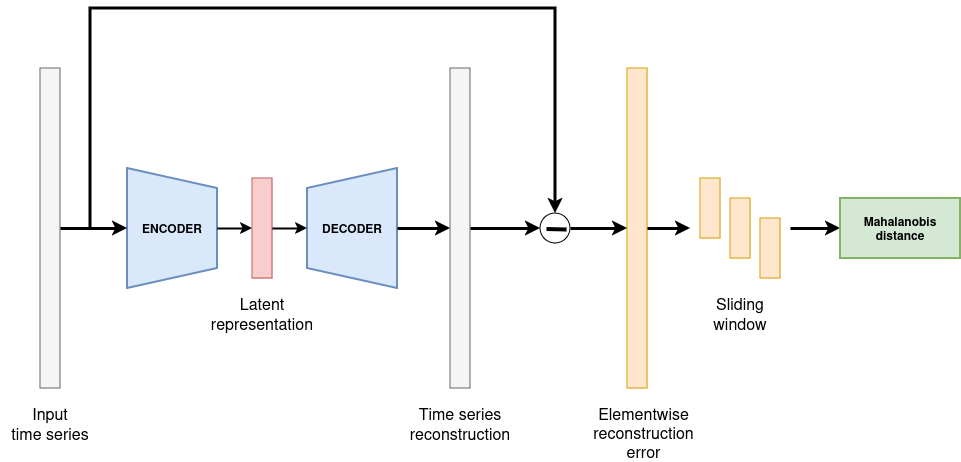

The diagram above was exported from draw.io. Its source (the exported page's mxGraphModel, read from the mxfile embedded in the PNG):
<mxGraphModel dx="1368" dy="760" grid="1" gridSize="10" guides="1" tooltips="1" connect="1" arrows="1" fold="1" page="1" pageScale="1" pageWidth="827" pageHeight="1169" math="0" shadow="0">
  <root>
    <mxCell id="0" />
    <mxCell id="1" parent="0" />
    <mxCell id="nV4TwXNFhQdQhvi5g6rM-1" value="&lt;b&gt;ENCODER&lt;/b&gt;" style="shape=trapezoid;perimeter=trapezoidPerimeter;whiteSpace=wrap;html=1;fixedSize=1;direction=south;strokeWidth=2;fillColor=#dae8fc;strokeColor=#6c8ebf;" vertex="1" parent="1">
      <mxGeometry x="147" y="310" width="90" height="120" as="geometry" />
    </mxCell>
    <mxCell id="nV4TwXNFhQdQhvi5g6rM-2" value="" style="rounded=0;whiteSpace=wrap;html=1;direction=south;fillColor=#f5f5f5;fontColor=#333333;strokeColor=#666666;" vertex="1" parent="1">
      <mxGeometry x="60" y="210" width="20" height="320" as="geometry" />
    </mxCell>
    <mxCell id="nV4TwXNFhQdQhvi5g6rM-3" value="&lt;b&gt;DECODER&lt;/b&gt;" style="shape=trapezoid;perimeter=trapezoidPerimeter;whiteSpace=wrap;html=1;fixedSize=1;direction=north;strokeWidth=2;fillColor=#dae8fc;strokeColor=#6c8ebf;" vertex="1" parent="1">
      <mxGeometry x="327" y="310" width="90" height="120" as="geometry" />
    </mxCell>
    <mxCell id="nV4TwXNFhQdQhvi5g6rM-4" value="" style="rounded=0;whiteSpace=wrap;html=1;direction=south;fillColor=#f8cecc;strokeColor=#b85450;" vertex="1" parent="1">
      <mxGeometry x="272" y="320" width="20" height="100" as="geometry" />
    </mxCell>
    <mxCell id="nV4TwXNFhQdQhvi5g6rM-5" value="" style="rounded=0;whiteSpace=wrap;html=1;direction=south;fillColor=#f5f5f5;fontColor=#333333;strokeColor=#666666;" vertex="1" parent="1">
      <mxGeometry x="470" y="210" width="20" height="320" as="geometry" />
    </mxCell>
    <mxCell id="nV4TwXNFhQdQhvi5g6rM-6" value="" style="endArrow=classic;html=1;rounded=0;exitX=0.5;exitY=0;exitDx=0;exitDy=0;entryX=0.5;entryY=1;entryDx=0;entryDy=0;strokeWidth=3;" edge="1" parent="1" source="nV4TwXNFhQdQhvi5g6rM-2" target="nV4TwXNFhQdQhvi5g6rM-1">
      <mxGeometry width="50" height="50" relative="1" as="geometry">
        <mxPoint x="390" y="480" as="sourcePoint" />
        <mxPoint x="440" y="430" as="targetPoint" />
      </mxGeometry>
    </mxCell>
    <mxCell id="nV4TwXNFhQdQhvi5g6rM-7" value="" style="endArrow=classic;html=1;rounded=0;exitX=0.5;exitY=1;exitDx=0;exitDy=0;entryX=0.5;entryY=1;entryDx=0;entryDy=0;strokeWidth=3;" edge="1" parent="1" source="nV4TwXNFhQdQhvi5g6rM-3" target="nV4TwXNFhQdQhvi5g6rM-5">
      <mxGeometry width="50" height="50" relative="1" as="geometry">
        <mxPoint x="390" y="480" as="sourcePoint" />
        <mxPoint x="440" y="430" as="targetPoint" />
      </mxGeometry>
    </mxCell>
    <mxCell id="nV4TwXNFhQdQhvi5g6rM-8" value="" style="endArrow=classic;html=1;rounded=0;exitX=0.5;exitY=0;exitDx=0;exitDy=0;entryX=0.5;entryY=1;entryDx=0;entryDy=0;strokeWidth=2;" edge="1" parent="1" source="nV4TwXNFhQdQhvi5g6rM-1" target="nV4TwXNFhQdQhvi5g6rM-4">
      <mxGeometry width="50" height="50" relative="1" as="geometry">
        <mxPoint x="390" y="480" as="sourcePoint" />
        <mxPoint x="440" y="430" as="targetPoint" />
      </mxGeometry>
    </mxCell>
    <mxCell id="nV4TwXNFhQdQhvi5g6rM-9" value="" style="endArrow=classic;html=1;rounded=0;exitX=0.5;exitY=0;exitDx=0;exitDy=0;entryX=0.5;entryY=0;entryDx=0;entryDy=0;strokeWidth=2;" edge="1" parent="1" source="nV4TwXNFhQdQhvi5g6rM-4" target="nV4TwXNFhQdQhvi5g6rM-3">
      <mxGeometry width="50" height="50" relative="1" as="geometry">
        <mxPoint x="390" y="480" as="sourcePoint" />
        <mxPoint x="440" y="430" as="targetPoint" />
      </mxGeometry>
    </mxCell>
    <mxCell id="nV4TwXNFhQdQhvi5g6rM-10" value="" style="ellipse;whiteSpace=wrap;html=1;direction=south;" vertex="1" parent="1">
      <mxGeometry x="560" y="355" width="30" height="30" as="geometry" />
    </mxCell>
    <mxCell id="nV4TwXNFhQdQhvi5g6rM-13" value="" style="endArrow=none;html=1;rounded=0;strokeWidth=4;entryX=0.5;entryY=0;entryDx=0;entryDy=0;" edge="1" parent="1">
      <mxGeometry width="50" height="50" relative="1" as="geometry">
        <mxPoint x="566" y="370.5" as="sourcePoint" />
        <mxPoint x="586" y="371" as="targetPoint" />
        <Array as="points">
          <mxPoint x="566" y="371" />
        </Array>
      </mxGeometry>
    </mxCell>
    <mxCell id="nV4TwXNFhQdQhvi5g6rM-14" value="" style="endArrow=classic;html=1;rounded=0;entryX=0;entryY=0.5;entryDx=0;entryDy=0;strokeWidth=3;" edge="1" parent="1" target="nV4TwXNFhQdQhvi5g6rM-10">
      <mxGeometry width="50" height="50" relative="1" as="geometry">
        <mxPoint x="110" y="370" as="sourcePoint" />
        <mxPoint x="570" y="270" as="targetPoint" />
        <Array as="points">
          <mxPoint x="110" y="150" />
          <mxPoint x="575" y="150" />
        </Array>
      </mxGeometry>
    </mxCell>
    <mxCell id="nV4TwXNFhQdQhvi5g6rM-15" value="" style="endArrow=classic;html=1;rounded=0;exitX=0.5;exitY=0;exitDx=0;exitDy=0;entryX=0.5;entryY=1;entryDx=0;entryDy=0;strokeWidth=3;" edge="1" parent="1" source="nV4TwXNFhQdQhvi5g6rM-5" target="nV4TwXNFhQdQhvi5g6rM-10">
      <mxGeometry width="50" height="50" relative="1" as="geometry">
        <mxPoint x="390" y="480" as="sourcePoint" />
        <mxPoint x="440" y="430" as="targetPoint" />
      </mxGeometry>
    </mxCell>
    <mxCell id="nV4TwXNFhQdQhvi5g6rM-16" value="" style="rounded=0;whiteSpace=wrap;html=1;direction=south;fillColor=#ffe6cc;strokeColor=#d79b00;" vertex="1" parent="1">
      <mxGeometry x="647" y="210" width="20" height="320" as="geometry" />
    </mxCell>
    <mxCell id="nV4TwXNFhQdQhvi5g6rM-17" value="" style="endArrow=classic;html=1;rounded=0;entryX=0.5;entryY=1;entryDx=0;entryDy=0;exitX=0.5;exitY=0;exitDx=0;exitDy=0;strokeWidth=3;" edge="1" parent="1" source="nV4TwXNFhQdQhvi5g6rM-10" target="nV4TwXNFhQdQhvi5g6rM-16">
      <mxGeometry width="50" height="50" relative="1" as="geometry">
        <mxPoint x="390" y="480" as="sourcePoint" />
        <mxPoint x="440" y="430" as="targetPoint" />
      </mxGeometry>
    </mxCell>
    <mxCell id="nV4TwXNFhQdQhvi5g6rM-18" value="" style="rounded=0;whiteSpace=wrap;html=1;direction=south;fillColor=#ffe6cc;strokeColor=#d79b00;" vertex="1" parent="1">
      <mxGeometry x="720" y="320" width="20" height="60" as="geometry" />
    </mxCell>
    <mxCell id="nV4TwXNFhQdQhvi5g6rM-19" value="" style="rounded=0;whiteSpace=wrap;html=1;direction=south;fillColor=#ffe6cc;strokeColor=#d79b00;" vertex="1" parent="1">
      <mxGeometry x="750" y="340" width="20" height="60" as="geometry" />
    </mxCell>
    <mxCell id="nV4TwXNFhQdQhvi5g6rM-20" value="" style="rounded=0;whiteSpace=wrap;html=1;direction=south;fillColor=#ffe6cc;strokeColor=#d79b00;" vertex="1" parent="1">
      <mxGeometry x="780" y="360" width="20" height="60" as="geometry" />
    </mxCell>
    <mxCell id="nV4TwXNFhQdQhvi5g6rM-22" value="" style="endArrow=classic;html=1;rounded=0;exitX=0.5;exitY=0;exitDx=0;exitDy=0;strokeWidth=3;" edge="1" parent="1" source="nV4TwXNFhQdQhvi5g6rM-16">
      <mxGeometry width="50" height="50" relative="1" as="geometry">
        <mxPoint x="390" y="480" as="sourcePoint" />
        <mxPoint x="710" y="370" as="targetPoint" />
      </mxGeometry>
    </mxCell>
    <mxCell id="nV4TwXNFhQdQhvi5g6rM-23" value="" style="endArrow=classic;html=1;rounded=0;strokeWidth=3;" edge="1" parent="1">
      <mxGeometry width="50" height="50" relative="1" as="geometry">
        <mxPoint x="810" y="370" as="sourcePoint" />
        <mxPoint x="860" y="370" as="targetPoint" />
      </mxGeometry>
    </mxCell>
    <mxCell id="nV4TwXNFhQdQhvi5g6rM-24" value="&lt;div&gt;&lt;b&gt;Mahalanobis&lt;/b&gt;&lt;/div&gt;&lt;div&gt;&lt;b&gt;distance&lt;br&gt;&lt;/b&gt;&lt;/div&gt;" style="rounded=0;whiteSpace=wrap;html=1;strokeWidth=2;fillColor=#d5e8d4;strokeColor=#82b366;" vertex="1" parent="1">
      <mxGeometry x="860" y="340" width="120" height="60" as="geometry" />
    </mxCell>
    <mxCell id="nV4TwXNFhQdQhvi5g6rM-25" value="&lt;div style=&quot;font-size: 16px;&quot;&gt;&lt;font style=&quot;font-size: 16px;&quot;&gt;Input&lt;/font&gt;&lt;/div&gt;&lt;div style=&quot;font-size: 16px;&quot;&gt;&lt;font style=&quot;font-size: 16px;&quot;&gt;time series&lt;br&gt;&lt;/font&gt;&lt;/div&gt;" style="text;html=1;align=center;verticalAlign=middle;whiteSpace=wrap;rounded=0;" vertex="1" parent="1">
      <mxGeometry x="20" y="550" width="100" height="30" as="geometry" />
    </mxCell>
    <mxCell id="nV4TwXNFhQdQhvi5g6rM-26" value="&lt;div style=&quot;font-size: 16px;&quot;&gt;&lt;font style=&quot;font-size: 16px;&quot;&gt;Time series&lt;/font&gt;&lt;/div&gt;&lt;div style=&quot;font-size: 16px;&quot;&gt;&lt;font style=&quot;font-size: 16px;&quot;&gt;reconstruction&lt;/font&gt;&lt;/div&gt;" style="text;html=1;align=center;verticalAlign=middle;whiteSpace=wrap;rounded=0;" vertex="1" parent="1">
      <mxGeometry x="430" y="550" width="100" height="30" as="geometry" />
    </mxCell>
    <mxCell id="nV4TwXNFhQdQhvi5g6rM-27" value="&lt;div style=&quot;font-size: 16px;&quot;&gt;&lt;font style=&quot;font-size: 16px;&quot;&gt;Latent&lt;/font&gt;&lt;/div&gt;&lt;div style=&quot;font-size: 16px;&quot;&gt;&lt;font style=&quot;font-size: 16px;&quot;&gt;representation&lt;br&gt;&lt;/font&gt;&lt;/div&gt;" style="text;html=1;align=center;verticalAlign=middle;whiteSpace=wrap;rounded=0;" vertex="1" parent="1">
      <mxGeometry x="232" y="440" width="100" height="30" as="geometry" />
    </mxCell>
    <mxCell id="nV4TwXNFhQdQhvi5g6rM-29" value="&lt;div style=&quot;font-size: 16px;&quot;&gt;&lt;font style=&quot;font-size: 16px;&quot;&gt;Elementwise&lt;/font&gt;&lt;/div&gt;&lt;div style=&quot;font-size: 16px;&quot;&gt;&lt;font style=&quot;font-size: 16px;&quot;&gt;reconstruction error&lt;br&gt;&lt;/font&gt;&lt;/div&gt;" style="text;html=1;align=center;verticalAlign=middle;whiteSpace=wrap;rounded=0;" vertex="1" parent="1">
      <mxGeometry x="607" y="559" width="113" height="30" as="geometry" />
    </mxCell>
    <mxCell id="nV4TwXNFhQdQhvi5g6rM-30" value="&lt;div style=&quot;font-size: 16px;&quot;&gt;&lt;font style=&quot;font-size: 16px;&quot;&gt;Sliding&lt;/font&gt;&lt;/div&gt;&lt;div style=&quot;font-size: 16px;&quot;&gt;&lt;font style=&quot;font-size: 16px;&quot;&gt;window&lt;br&gt;&lt;/font&gt;&lt;/div&gt;" style="text;html=1;align=center;verticalAlign=middle;whiteSpace=wrap;rounded=0;" vertex="1" parent="1">
      <mxGeometry x="710" y="440" width="100" height="30" as="geometry" />
    </mxCell>
  </root>
</mxGraphModel>